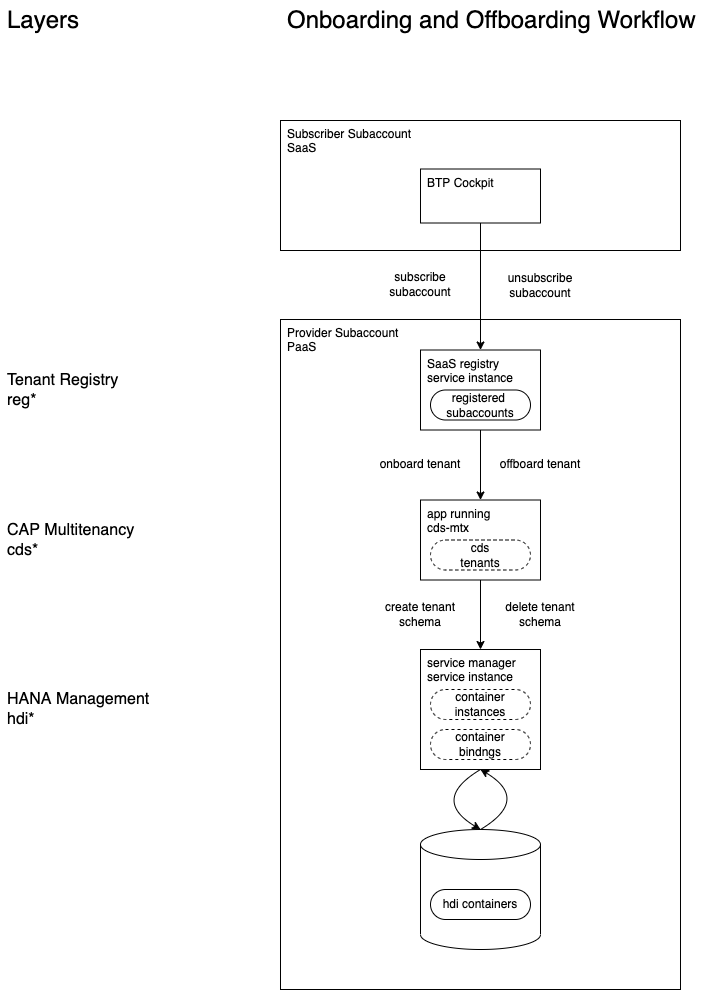

The diagram above was exported from draw.io. Its source (the exported page's mxGraphModel, read from the mxfile embedded in the PNG):
<mxGraphModel dx="1106" dy="997" grid="1" gridSize="10" guides="1" tooltips="1" connect="1" arrows="1" fold="1" page="1" pageScale="1" pageWidth="827" pageHeight="1169" math="0" shadow="0">
  <root>
    <mxCell id="0" />
    <mxCell id="1" parent="0" />
    <mxCell id="TcULjc-X6w_g8v618yyS-1" value="Subscriber Subaccount &lt;br&gt;SaaS" style="rounded=0;whiteSpace=wrap;html=1;align=left;horizontal=1;verticalAlign=top;spacing=2;spacingTop=0;labelPosition=center;verticalLabelPosition=middle;spacingLeft=5;strokeWidth=1;" parent="1" vertex="1">
      <mxGeometry x="320" y="160" width="400" height="130" as="geometry" />
    </mxCell>
    <mxCell id="TcULjc-X6w_g8v618yyS-2" value="Provider Subaccount&lt;br&gt;PaaS" style="rounded=0;whiteSpace=wrap;html=1;align=left;horizontal=1;verticalAlign=top;spacing=2;spacingTop=0;labelPosition=center;verticalLabelPosition=middle;spacingLeft=5;strokeWidth=1;" parent="1" vertex="1">
      <mxGeometry x="320" y="359" width="400" height="670" as="geometry" />
    </mxCell>
    <mxCell id="UjNrLb7NAJ5d__gGeZ6n-5" value="SaaS registry &lt;br&gt;service instance" style="rounded=0;whiteSpace=wrap;html=1;align=left;horizontal=1;verticalAlign=top;spacing=2;spacingTop=0;labelPosition=center;verticalLabelPosition=middle;spacingLeft=5;strokeWidth=1;" parent="1" vertex="1">
      <mxGeometry x="460" y="389.5" width="120" height="80" as="geometry" />
    </mxCell>
    <mxCell id="bWS3-nA4JvaR0sJHW4ao-85" value="registered &lt;br&gt;subaccounts" style="rounded=1;whiteSpace=wrap;html=1;arcSize=50;" parent="1" vertex="1">
      <mxGeometry x="470" y="429.5" width="100" height="30" as="geometry" />
    </mxCell>
    <mxCell id="UjNrLb7NAJ5d__gGeZ6n-6" value="app running &lt;br&gt;cds-mtx" style="rounded=0;whiteSpace=wrap;html=1;align=left;horizontal=1;verticalAlign=top;spacing=2;spacingTop=0;labelPosition=center;verticalLabelPosition=middle;spacingLeft=5;strokeWidth=1;" parent="1" vertex="1">
      <mxGeometry x="460" y="539.5" width="120" height="80" as="geometry" />
    </mxCell>
    <mxCell id="UjNrLb7NAJ5d__gGeZ6n-8" value="cds&lt;br&gt;tenants" style="rounded=1;whiteSpace=wrap;html=1;arcSize=50;dashed=1;" parent="1" vertex="1">
      <mxGeometry x="470" y="579.5" width="100" height="30" as="geometry" />
    </mxCell>
    <mxCell id="UjNrLb7NAJ5d__gGeZ6n-10" value="service manager service instance" style="rounded=0;whiteSpace=wrap;html=1;align=left;horizontal=1;verticalAlign=top;spacing=2;spacingTop=0;labelPosition=center;verticalLabelPosition=middle;spacingLeft=5;strokeWidth=1;" parent="1" vertex="1">
      <mxGeometry x="460" y="689" width="120" height="120" as="geometry" />
    </mxCell>
    <mxCell id="UjNrLb7NAJ5d__gGeZ6n-11" value="container&lt;br&gt;instances" style="rounded=1;whiteSpace=wrap;html=1;arcSize=50;dashed=1;" parent="1" vertex="1">
      <mxGeometry x="470" y="729" width="100" height="30" as="geometry" />
    </mxCell>
    <mxCell id="UjNrLb7NAJ5d__gGeZ6n-12" value="container&lt;br&gt;bindngs" style="rounded=1;whiteSpace=wrap;html=1;arcSize=50;dashed=1;" parent="1" vertex="1">
      <mxGeometry x="470" y="769" width="100" height="30" as="geometry" />
    </mxCell>
    <mxCell id="UjNrLb7NAJ5d__gGeZ6n-13" value="" style="shape=cylinder3;whiteSpace=wrap;html=1;boundedLbl=1;backgroundOutline=1;size=15;strokeWidth=1;" parent="1" vertex="1">
      <mxGeometry x="460" y="869" width="120" height="120" as="geometry" />
    </mxCell>
    <mxCell id="UjNrLb7NAJ5d__gGeZ6n-14" value="hdi containers" style="rounded=1;whiteSpace=wrap;html=1;arcSize=50;" parent="1" vertex="1">
      <mxGeometry x="470" y="929" width="100" height="30" as="geometry" />
    </mxCell>
    <mxCell id="YpUfRHYhzMdKLgP44c0--2" value="Onboarding and Offboarding Workflow" style="text;strokeColor=none;fillColor=none;html=1;fontSize=24;fontStyle=0;verticalAlign=middle;align=left;spacingLeft=5;" parent="1" vertex="1">
      <mxGeometry x="320" y="40" width="430" height="40" as="geometry" />
    </mxCell>
    <mxCell id="YpUfRHYhzMdKLgP44c0--7" value="" style="endArrow=classic;html=1;rounded=0;entryX=0.5;entryY=0;entryDx=0;entryDy=0;exitX=0.5;exitY=1;exitDx=0;exitDy=0;" parent="1" source="UjNrLb7NAJ5d__gGeZ6n-4" target="UjNrLb7NAJ5d__gGeZ6n-5" edge="1">
      <mxGeometry width="50" height="50" relative="1" as="geometry">
        <mxPoint x="100" y="309.5" as="sourcePoint" />
        <mxPoint x="190" y="-59.5" as="targetPoint" />
      </mxGeometry>
    </mxCell>
    <mxCell id="YpUfRHYhzMdKLgP44c0--12" value="subscribe subaccount" style="text;html=1;strokeColor=none;fillColor=none;align=center;verticalAlign=middle;whiteSpace=wrap;rounded=0;rotation=0;" parent="1" vertex="1">
      <mxGeometry x="410" y="309" width="100" height="30" as="geometry" />
    </mxCell>
    <mxCell id="n8oeJv5C_PgVByhxH5cP-5" value="" style="curved=1;endArrow=classic;html=1;rounded=0;exitX=0.5;exitY=1;exitDx=0;exitDy=0;entryX=0.5;entryY=0;entryDx=0;entryDy=0;entryPerimeter=0;" parent="1" source="UjNrLb7NAJ5d__gGeZ6n-10" target="UjNrLb7NAJ5d__gGeZ6n-13" edge="1">
      <mxGeometry width="50" height="50" relative="1" as="geometry">
        <mxPoint x="170" y="909" as="sourcePoint" />
        <mxPoint x="390" y="869" as="targetPoint" />
        <Array as="points">
          <mxPoint x="470" y="839" />
        </Array>
      </mxGeometry>
    </mxCell>
    <mxCell id="n8oeJv5C_PgVByhxH5cP-6" value="" style="curved=1;endArrow=classic;html=1;rounded=0;exitX=0.5;exitY=0;exitDx=0;exitDy=0;exitPerimeter=0;" parent="1" source="UjNrLb7NAJ5d__gGeZ6n-13" edge="1">
      <mxGeometry width="50" height="50" relative="1" as="geometry">
        <mxPoint x="530" y="869" as="sourcePoint" />
        <mxPoint x="520" y="809" as="targetPoint" />
        <Array as="points">
          <mxPoint x="570" y="839" />
        </Array>
      </mxGeometry>
    </mxCell>
    <mxCell id="UjNrLb7NAJ5d__gGeZ6n-4" value="BTP Cockpit" style="rounded=0;whiteSpace=wrap;html=1;align=left;horizontal=1;verticalAlign=top;spacing=2;spacingTop=0;labelPosition=center;verticalLabelPosition=middle;spacingLeft=5;strokeWidth=1;" parent="1" vertex="1">
      <mxGeometry x="460" y="208.5" width="120" height="54" as="geometry" />
    </mxCell>
    <mxCell id="TcULjc-X6w_g8v618yyS-6" style="edgeStyle=orthogonalEdgeStyle;rounded=0;orthogonalLoop=1;jettySize=auto;html=1;exitX=0.5;exitY=1;exitDx=0;exitDy=0;" parent="1" source="UjNrLb7NAJ5d__gGeZ6n-4" target="UjNrLb7NAJ5d__gGeZ6n-4" edge="1">
      <mxGeometry relative="1" as="geometry" />
    </mxCell>
    <mxCell id="TcULjc-X6w_g8v618yyS-7" value="" style="endArrow=classic;html=1;rounded=0;entryX=0.5;entryY=0;entryDx=0;entryDy=0;exitX=0.5;exitY=1;exitDx=0;exitDy=0;" parent="1" source="UjNrLb7NAJ5d__gGeZ6n-5" target="UjNrLb7NAJ5d__gGeZ6n-6" edge="1">
      <mxGeometry width="50" height="50" relative="1" as="geometry">
        <mxPoint x="330" y="459.5" as="sourcePoint" />
        <mxPoint x="330" y="586.5" as="targetPoint" />
      </mxGeometry>
    </mxCell>
    <mxCell id="TcULjc-X6w_g8v618yyS-8" value="onboard tenant" style="text;html=1;strokeColor=none;fillColor=none;align=center;verticalAlign=middle;whiteSpace=wrap;rounded=0;rotation=0;" parent="1" vertex="1">
      <mxGeometry x="410" y="489" width="100" height="30" as="geometry" />
    </mxCell>
    <mxCell id="TcULjc-X6w_g8v618yyS-9" value="" style="endArrow=classic;html=1;rounded=0;entryX=0.5;entryY=0;entryDx=0;entryDy=0;exitX=0.5;exitY=1;exitDx=0;exitDy=0;" parent="1" source="UjNrLb7NAJ5d__gGeZ6n-6" target="UjNrLb7NAJ5d__gGeZ6n-10" edge="1">
      <mxGeometry width="50" height="50" relative="1" as="geometry">
        <mxPoint x="530" y="479.5" as="sourcePoint" />
        <mxPoint x="530" y="549.5" as="targetPoint" />
      </mxGeometry>
    </mxCell>
    <mxCell id="TcULjc-X6w_g8v618yyS-10" value="create tenant schema" style="text;html=1;strokeColor=none;fillColor=none;align=center;verticalAlign=middle;whiteSpace=wrap;rounded=0;rotation=0;" parent="1" vertex="1">
      <mxGeometry x="410" y="639" width="100" height="30" as="geometry" />
    </mxCell>
    <mxCell id="TcULjc-X6w_g8v618yyS-17" value="unsubscribe subaccount" style="text;html=1;strokeColor=none;fillColor=none;align=center;verticalAlign=middle;whiteSpace=wrap;rounded=0;rotation=0;" parent="1" vertex="1">
      <mxGeometry x="530" y="310" width="100" height="30" as="geometry" />
    </mxCell>
    <mxCell id="TcULjc-X6w_g8v618yyS-18" value="offboard tenant" style="text;html=1;strokeColor=none;fillColor=none;align=center;verticalAlign=middle;whiteSpace=wrap;rounded=0;rotation=0;" parent="1" vertex="1">
      <mxGeometry x="530" y="489" width="100" height="30" as="geometry" />
    </mxCell>
    <mxCell id="TcULjc-X6w_g8v618yyS-19" value="delete tenant schema" style="text;html=1;strokeColor=none;fillColor=none;align=center;verticalAlign=middle;whiteSpace=wrap;rounded=0;rotation=0;" parent="1" vertex="1">
      <mxGeometry x="530" y="639" width="100" height="30" as="geometry" />
    </mxCell>
    <mxCell id="TcULjc-X6w_g8v618yyS-20" value="Tenant Registry&lt;br style=&quot;font-size: 16px;&quot;&gt;reg*" style="text;strokeColor=none;fillColor=none;html=1;fontSize=16;fontStyle=0;verticalAlign=middle;align=left;spacingLeft=5;" parent="1" vertex="1">
      <mxGeometry x="40" y="409.5" width="220" height="40" as="geometry" />
    </mxCell>
    <mxCell id="TcULjc-X6w_g8v618yyS-21" value="CAP Multitenancy&lt;br style=&quot;font-size: 16px;&quot;&gt;cds*" style="text;strokeColor=none;fillColor=none;html=1;fontSize=16;fontStyle=0;verticalAlign=middle;align=left;spacingLeft=5;" parent="1" vertex="1">
      <mxGeometry x="40" y="559.5" width="220" height="40" as="geometry" />
    </mxCell>
    <mxCell id="TcULjc-X6w_g8v618yyS-22" value="Layers" style="text;strokeColor=none;fillColor=none;html=1;fontSize=24;fontStyle=0;verticalAlign=middle;align=left;spacingLeft=5;" parent="1" vertex="1">
      <mxGeometry x="40" y="40" width="230" height="40" as="geometry" />
    </mxCell>
    <mxCell id="TcULjc-X6w_g8v618yyS-23" value="HANA Management&lt;br style=&quot;font-size: 16px;&quot;&gt;hdi*" style="text;strokeColor=none;fillColor=none;html=1;fontSize=16;fontStyle=0;verticalAlign=middle;align=left;spacingLeft=5;" parent="1" vertex="1">
      <mxGeometry x="40" y="729" width="220" height="40" as="geometry" />
    </mxCell>
  </root>
</mxGraphModel>